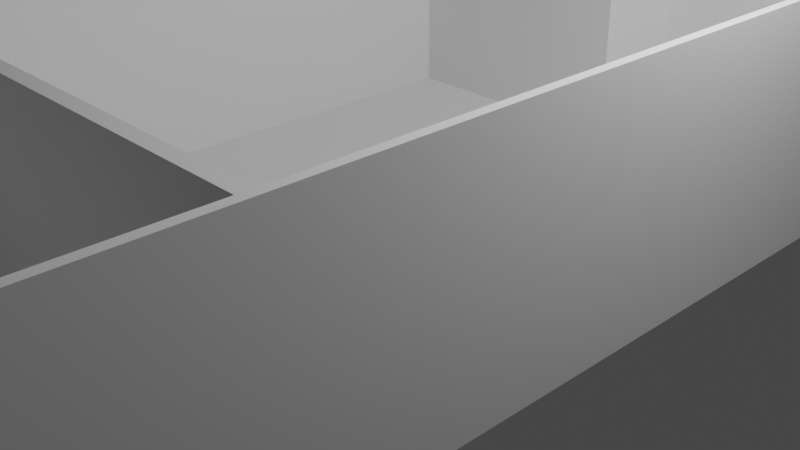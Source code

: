 # Source: simpleinterior.blend  (saved by Blender 2.82.7; exported with 4.5.12 LTS)
import bpy
from mathutils import Matrix  # noqa: F401  (used for matrix-valued properties, if any)

bpy.ops.wm.read_factory_settings(use_empty=True)
scene = bpy.context.scene
scene.name = 'Scene'

# ---- collections
col_collection = bpy.data.collections.new('Collection'); scene.collection.children.link(col_collection)

# ---- world
world_world = bpy.data.worlds.new('World'); scene.world = world_world
world_world.use_nodes = True; world_world.node_tree.nodes.clear()
_N = world_world.node_tree.nodes; _L = world_world.node_tree.links
n0 = _N.new('ShaderNodeOutputWorld'); n0.name = 'World Output'; n0.location = (300, 300)
n1 = _N.new('ShaderNodeBackground'); n1.name = 'Background'; n1.location = (10, 300)
n1.inputs[0].default_value = (0.05088, 0.05088, 0.05088, 1.0)
_L.new(n1.outputs[0], n0.inputs[0])
n0.is_active_output = True
world_world.color = (0.05088, 0.05088, 0.05088)
world_world.use_sun_shadow = False
world_world.sun_shadow_jitter_overblur = 0.0

# ---- cameras
cam_camera = bpy.data.cameras.new('Camera')
cam_camera.clip_end = 100.0
cam_camera.ortho_scale = 7.314

# ---- lights
light_light = bpy.data.lights.new('Light', 'POINT')
light_light.transmission_factor = 0.0
light_light.energy = 1000.0
light_light.shadow_soft_size = 0.1
light_light.shadow_maximum_resolution = 0.006
light_light.use_absolute_resolution = True

# ---- meshes
me_plane = bpy.data.meshes.new('Plane')
me_plane.from_pydata([(-10.0, -10.0, 0.0), (10.0, -10.0, 0.0), (-10.0, 10.0, 0.0), (10.0, 10.0, 0.0), (-9.701, 9.701, 0.0), (-9.701, -9.701, 0.0), (9.701, -9.701, 0.0), (9.701, 9.701, 0.0), (-9.701, 9.701, 2.5), (-9.701, -9.701, 2.5), (9.701, -9.701, 2.5), (9.701, 9.701, 2.5), (-10.0, 10.0, 2.5), (-10.0, -10.0, 2.5), (10.0, -10.0, 2.5), (10.0, 10.0, 2.5), (-0.4781, 9.701, 0.0), (-0.4781, 9.701, 2.5), (-0.003271, 9.701, 0.0), (-0.003271, 9.701, 2.5), (-0.003271, 4.701, 0.0), (-0.003271, 4.701, 2.5), (-0.003271, 6.434, 2.5), (-0.003271, 6.434, 0.0), (-0.003271, 6.572, 2.5), (-0.003271, 6.572, 0.0), (-0.4781, 4.88, 0.0), (-0.4781, 4.88, 2.5), (-3.912, -9.701, 0.0), (-3.912, -9.701, 2.5), (-4.388, -9.701, 0.0), (-4.388, -9.701, 2.5), (-9.701, -9.701, 0.0), (-9.701, 4.701, 2.5), (-3.912, -5.613, 2.5), (-4.388, -5.613, 2.5), (-4.388, -5.613, 0.0), (-3.912, -5.613, 0.0), (-9.701, 4.88, 2.5), (9.701, -5.415, 0.0), (9.701, 6.572, 2.5), (9.701, 6.572, 0.0), (9.701, 6.572, 0.0), (9.701, -5.613, 0.0), (-9.701, 4.88, 2.5), (9.701, -5.415, 2.5), (9.701, -5.613, 2.5), (-9.701, 4.88, 0.0), (9.701, -5.598, 2.5), (9.701, -5.429, 0.0), (9.701, -5.415, 0.0), (9.701, -5.613, 0.0), (9.701, -5.613, 2.5), (9.701, -5.598, 2.5), (9.701, -5.415, 2.5), (9.701, -5.429, 0.0), (-9.701, -5.415, 2.5), (-9.701, -5.415, 2.5), (-9.701, -5.613, 2.5), (-9.701, 4.701, 0.0), (-9.701, -5.613, 2.5), (-9.701, 4.701, 2.5), (-9.701, 4.88, 0.0), (-9.701, 4.701, 0.0), (-9.701, -5.415, 0.0), (-9.701, -5.613, 0.0), (-9.701, -9.701, 2.5), (-9.701, -5.415, 2.5), (-9.701, -5.613, 2.5), (-9.701, -5.613, 2.5), (-9.701, -5.415, 2.5), (-9.701, 9.701, 0.0), (-9.701, 9.701, 2.5), (9.701, 6.532, 0.0), (9.701, 6.434, 0.0), (9.701, 6.434, 2.5), (9.701, 6.572, 2.5), (9.701, 6.532, 0.0), (9.701, -5.613, 0.5268), (9.701, 9.701, 2.5), (9.701, 9.701, 0.0), (9.701, -5.429, 0.0), (9.701, -9.701, 0.0), (9.701, -9.701, 2.5), (9.701, -5.613, 2.5), (9.701, -5.415, 2.5)], [(39, 43), (49, 6), (43, 46), (41, 73), (45, 39), (46, 48), (39, 49), (50, 51), (50, 55), (51, 52), (52, 53), (62, 63), (67, 45), (64, 65), (68, 35), (67, 57), (68, 60), (67, 68), (57, 70), (56, 58)], [(33, 63, 20, 21), (5, 9, 31, 30), (19, 24, 25, 18), (25, 24, 76, 41), (3, 1, 0, 2), (34, 37, 43, 78, 46), (31, 35, 36, 30), (34, 46, 45, 57, 60, 69, 35, 31, 9, 13, 14, 10, 29), (36, 35, 69, 60, 65), (29, 28, 37, 34), (27, 26, 62, 38), (16, 26, 27, 17), (22, 23, 74, 75), (85, 84, 83, 40, 42, 77, 82, 81), (19, 18, 7, 11), (4, 16, 17, 8), (23, 22, 21, 20), (29, 10, 6, 28), (10, 14, 15, 11), (12, 13, 66, 72), (3, 2, 12, 15), (0, 1, 14, 13), (79, 80, 42, 40), (3, 15, 14, 1), (12, 2, 0, 13), (54, 50, 64, 57), (85, 81, 82, 83, 84), (71, 72, 66, 32), (47, 59, 61, 44), (22, 75, 76, 24, 19, 11, 15, 12, 8, 17, 27, 38, 33, 21)])
_uv = me_plane.uv_layers.new(name='UVMap')
_uv.uv.foreach_set('vector', [0.4817, 0.985, 0.0, 0.0, 0.4998, 0.985, 0.4998, 0.985, 0.01497, 0.01497, 0.01497, 0.01497, 0.2806, 0.01497, 0.2806, 0.01497, 0.4998, 0.985, 0.4998, 0.985, 0.4998, 0.985, 0.4998, 0.985, 0.4998, 0.985, 0.4998, 0.985, 0.4998, 0.985, 0.4998, 0.985, 0.0, 0.0, 0.0, 0.0, 0.0, 0.0, 0.0, 0.0, 0.3044, 0.01497, 0.3044, 0.01497, 0.3044, 0.01497, 0.3044, 0.01497, 0.3044, 0.01497, 0.2806, 0.01497, 0.2806, 0.01497, 0.2806, 0.01497, 0.2806, 0.01497, 0.3044, 0.01497, 0.3044, 0.01497, 0.3044, 0.01497, 0.2852, 0.01497, 0.2806, 0.01497, 0.2806, 0.01497, 0.2806, 0.01497, 0.2806, 0.01497, 0.01497, 0.01497, 0.0, 0.0, 1.0, 0.0, 0.985, 0.01497, 0.3044, 0.01497, 0.2806, 0.01497, 0.2806, 0.01497, 0.2806, 0.01497, 0.2806, 0.01497, 0.2806, 0.01497, 0.3044, 0.01497, 0.3044, 0.01497, 0.3044, 0.01497, 0.3044, 0.01497, 0.4761, 0.985, 0.4761, 0.985, 0.4761, 0.985, 0.4761, 0.985, 0.4761, 0.985, 0.4761, 0.985, 0.4761, 0.985, 0.4761, 0.985, 0.4998, 0.985, 0.4998, 0.985, 0.4998, 0.985, 0.4998, 0.985, 0.985, 0.2293, 0.985, 0.2194, 0.985, 0.01497, 0.985, 0.8286, 0.985, 0.8286, 0.985, 0.8266, 0.985, 0.01497, 0.985, 0.2285, 0.4998, 0.985, 0.4998, 0.985, 0.985, 0.985, 0.985, 0.985, 0.01497, 0.985, 0.4761, 0.985, 0.4761, 0.985, 0.01497, 0.985, 0.4998, 0.985, 0.4998, 0.985, 0.4998, 0.985, 0.4998, 0.985, 0.3044, 0.01497, 0.985, 0.01497, 0.985, 0.01497, 0.3044, 0.01497, 0.985, 0.01497, 0.0, 0.0, 1.0, 1.0, 0.985, 0.985, 0.0, 0.0, 0.0, 0.0, 0.0, 0.0, 0.0, 0.0, 0.0, 0.0, 0.0, 0.0, 0.0, 0.0, 0.0, 0.0, 0.0, 0.0, 0.0, 0.0, 0.0, 0.0, 0.0, 0.0, 0.985, 0.985, 0.985, 0.985, 0.985, 0.8286, 0.985, 0.8286, 0.0, 0.0, 0.0, 0.0, 0.0, 0.0, 0.0, 0.0, 0.0, 0.0, 0.0, 0.0, 0.0, 0.0, 0.0, 0.0, 0.0, 0.0, 0.0, 0.0, 0.0, 0.0, 0.0, 0.0, 0.985, 0.2293, 0.985, 0.2285, 0.985, 0.01497, 0.985, 0.01497, 0.985, 0.2194, 0.0, 0.0, 0.0, 0.0, 0.0, 0.0, 0.0, 0.0, 0.01497, 0.744, 0.01497, 0.735, 0.01497, 0.735, 0.01497, 0.744, 0.4998, 0.985, 0.4998, 0.985, 0.4998, 0.985, 0.4998, 0.985, 0.4998, 0.985, 0.985, 0.985, 1.0, 1.0, 0.0, 1.0, 0.01497, 0.985, 0.4761, 0.985, 0.4761, 0.985, 0.4761, 0.985, 0.4817, 0.985, 0.4998, 0.985])
me_plane.use_remesh_fix_poles = True
me_plane.use_remesh_preserve_attributes = False
me_plane.use_mirror_vertex_groups = False
me_plane.update()

# ---- objects
ob_light = bpy.data.objects.new('Light', light_light)
ob_camera = bpy.data.objects.new('Camera', cam_camera)
ob_plane = bpy.data.objects.new('Plane', me_plane)

# ---- transforms, parenting, visibility, modifiers, constraints
ob_light.location = (4.076, 1.005, 5.904)
ob_light.rotation_euler = (0.6503, 0.05522, 1.866)
ob_light.lock_rotations_4d = False
ob_light.empty_display_type = 'ARROWS'
ob_light.color = (0.0, 0.0, 0.0, 0.0)
ob_light.lineart.crease_threshold = 0.0
ob_camera.location = (7.359, -6.926, 4.958)
ob_camera.rotation_euler = (1.109, 0.0, 0.8149)
ob_camera.lock_rotations_4d = False
ob_camera.empty_display_type = 'ARROWS'
ob_camera.color = (0.0, 0.0, 0.0, 0.0)
ob_camera.display_type = 'WIRE'
ob_camera.lineart.crease_threshold = 0.0
ob_plane.location = (0.0, 0.0, 0.0)
ob_plane.scale = (0.3, 0.7, 1.0)
ob_plane.lineart.crease_threshold = 0.0

# ---- collection membership
col_collection.objects.link(ob_light)
col_collection.objects.link(ob_camera)
col_collection.objects.link(ob_plane)

# ---- scene / render settings (as saved in the file)
scene.camera = ob_camera
scene.frame_start = 1; scene.frame_end = 250; scene.frame_set(1)
scene.render.engine = 'BLENDER_EEVEE_NEXT'
scene.cycles.use_denoising = False
scene.cycles.samples = 128
scene.cycles.sampling_pattern = 'TABULATED_SOBOL'
scene.cycles.use_adaptive_sampling = False
scene.cycles.use_light_tree = False
scene.view_settings.view_transform = 'Filmic'
bpy.context.view_layer.update()

